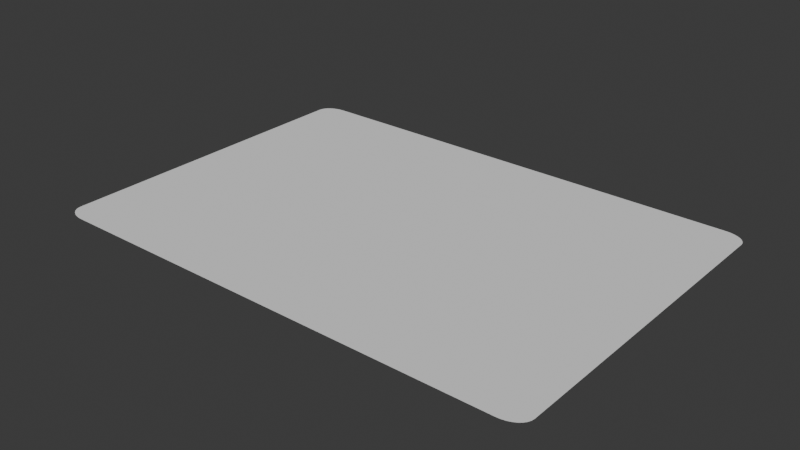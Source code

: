 # Source: meteo_case1_top.blend  (saved by Blender 4.0.36; exported with 4.5.12 LTS)
import bpy
from mathutils import Matrix  # noqa: F401  (used for matrix-valued properties, if any)

bpy.ops.wm.read_factory_settings(use_empty=True)
scene = bpy.context.scene
scene.name = 'Scene'

# ---- collections
col_collection = bpy.data.collections.new('Collection'); scene.collection.children.link(col_collection)

# ---- world
world_world = bpy.data.worlds.new('World'); scene.world = world_world
world_world.use_nodes = True; world_world.node_tree.nodes.clear()
_N = world_world.node_tree.nodes; _L = world_world.node_tree.links
n0 = _N.new('ShaderNodeOutputWorld'); n0.name = 'World Output'; n0.location = (300, 300)
n1 = _N.new('ShaderNodeBackground'); n1.name = 'Background'; n1.location = (10, 300)
n1.inputs[0].default_value = (0.05088, 0.05088, 0.05088, 1.0)
_L.new(n1.outputs[0], n0.inputs[0])
n0.is_active_output = True
world_world.color = (0.05088, 0.05088, 0.05088)
world_world.use_sun_shadow = False
world_world.sun_shadow_jitter_overblur = 0.0

# ---- meshes
me_plane_002 = bpy.data.meshes.new('Plane.002')
me_plane_002.from_pydata([(-1.0, 0.9139, 0.0), (-1.0, -0.9139, 0.0), (-0.9983, 0.9307, 0.0), (-0.9934, 0.9468, 0.0), (-0.9855, 0.9617, 0.0), (-0.9748, 0.9748, 0.0), (-0.9617, 0.9855, 0.0), (-0.9468, 0.9934, 0.0), (-0.9307, 0.9983, 0.0), (-0.9139, 1.0, 0.0), (0.9139, 1.0, 0.0), (0.9307, 0.9983, 0.0), (0.9468, 0.9934, 0.0), (0.9617, 0.9855, 0.0), (0.9748, 0.9748, 0.0), (0.9855, 0.9617, 0.0), (0.9934, 0.9468, 0.0), (0.9983, 0.9307, 0.0), (1.0, 0.9139, 0.0), (1.0, -0.9139, 0.0), (0.9983, -0.9307, 0.0), (0.9934, -0.9468, 0.0), (0.9855, -0.9617, 0.0), (0.9748, -0.9748, 0.0), (0.9617, -0.9855, 0.0), (0.9468, -0.9934, 0.0), (0.9307, -0.9983, 0.0), (0.9139, -1.0, 0.0), (-0.9139, -1.0, 0.0), (-0.9307, -0.9983, 0.0), (-0.9468, -0.9934, 0.0), (-0.9617, -0.9855, 0.0), (-0.9748, -0.9748, 0.0), (-0.9855, -0.9617, 0.0), (-0.9934, -0.9468, 0.0), (-0.9983, -0.9307, 0.0)], [], [(1, 35, 34, 33, 32, 31, 30, 29, 28, 27, 26, 25, 24, 23, 22, 21, 20, 19, 18, 17, 16, 15, 14, 13, 12, 11, 10, 9, 8, 7, 6, 5, 4, 3, 2, 0)])
_uv = me_plane_002.uv_layers.new(name='UVMap')
_uv.uv.foreach_set('vector', [0.0, 0.04307, 0.0008276, 0.03467, 0.003279, 0.02659, 0.007259, 0.01914, 0.01262, 0.01262, 0.01914, 0.007259, 0.02659, 0.003279, 0.03467, 0.0008276, 0.04307, 0.0, 0.9569, 0.0, 0.9653, 0.0008276, 0.9734, 0.003279, 0.9809, 0.007259, 0.9874, 0.01262, 0.9927, 0.01914, 0.9967, 0.02659, 0.9992, 0.03467, 1.0, 0.04307, 1.0, 0.9569, 0.9992, 0.9653, 0.9967, 0.9734, 0.9927, 0.9809, 0.9874, 0.9874, 0.9809, 0.9927, 0.9734, 0.9967, 0.9653, 0.9992, 0.9569, 1.0, 0.04307, 1.0, 0.03467, 0.9992, 0.02659, 0.9967, 0.01914, 0.9927, 0.01262, 0.9874, 0.007259, 0.9809, 0.003279, 0.9734, 0.0008276, 0.9653, 0.0, 0.9569])
me_plane_002.update()

# ---- objects
ob_plane_001 = bpy.data.objects.new('Plane.001', me_plane_002)

# ---- transforms, parenting, visibility, modifiers, constraints
ob_plane_001.location = (0.0, 0.0, 0.0)
ob_plane_001.scale = (10.0, 7.0, 1.0)

# ---- collection membership
col_collection.objects.link(ob_plane_001)

# ---- scene / render settings (as saved in the file)
scene.frame_start = 1; scene.frame_end = 250; scene.frame_set(1)
scene.render.engine = 'BLENDER_EEVEE_NEXT'
scene.cycles.sampling_pattern = 'TABULATED_SOBOL'
scene.unit_settings.scale_length = 0.01
bpy.context.view_layer.update()

# ---- added for rendering (the .blend has no active camera and no usable light): camera, sun
cam_auto = bpy.data.cameras.new('AutoCamera')
cam_auto.lens = 50.0
cam_auto.sensor_width = 36.0
cam_auto.clip_end = 1000.0
ob_auto_camera = bpy.data.objects.new('AutoCamera', cam_auto)
scene.collection.objects.link(ob_auto_camera)
ob_auto_camera.location = (22.5876, -27.1051, 18.0701)
ob_auto_camera.rotation_euler = (1.09748, -7.21219e-08, 0.694738)
scene.camera = ob_auto_camera
light_auto_sun = bpy.data.lights.new('AutoSun', 'SUN')
light_auto_sun.energy = 3.0
light_auto_sun.angle = 0.0523599
ob_auto_sun = bpy.data.objects.new('AutoSun', light_auto_sun)
scene.collection.objects.link(ob_auto_sun)
ob_auto_sun.rotation_euler = (0.872665, 0.174533, 0.523599)
bpy.context.view_layer.update()
